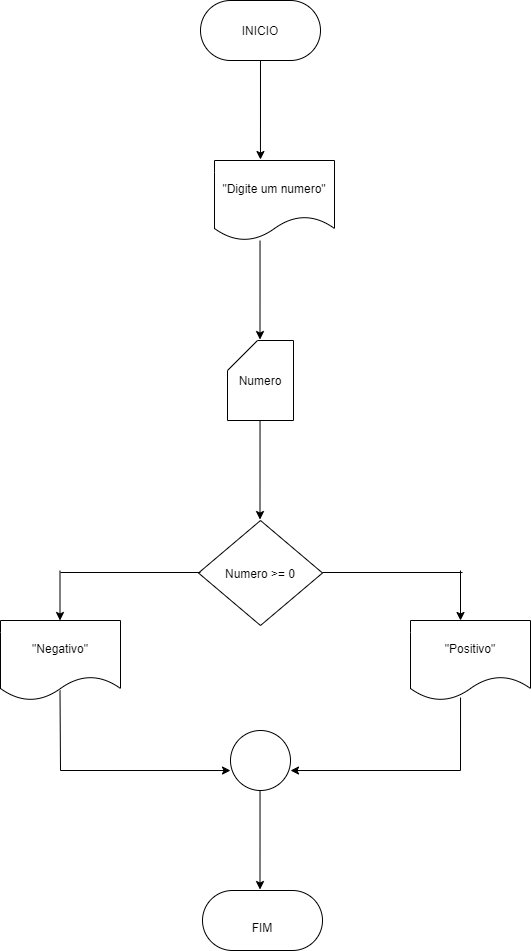

The diagram above was exported from draw.io. Its source (the exported page's mxGraphModel, read from the mxfile embedded in the PNG):
<mxGraphModel dx="798" dy="610" grid="1" gridSize="10" guides="1" tooltips="1" connect="1" arrows="1" fold="1" page="1" pageScale="1" pageWidth="827" pageHeight="1169" math="0" shadow="0">
  <root>
    <mxCell id="0" />
    <mxCell id="1" parent="0" />
    <mxCell id="13" style="edgeStyle=none;html=1;entryX=0.383;entryY=-0.012;entryDx=0;entryDy=0;entryPerimeter=0;" parent="1" source="2" target="3" edge="1">
      <mxGeometry relative="1" as="geometry" />
    </mxCell>
    <mxCell id="2" value="INICIO" style="rounded=1;whiteSpace=wrap;html=1;arcSize=50;" parent="1" vertex="1">
      <mxGeometry x="340" y="80" width="120" height="60" as="geometry" />
    </mxCell>
    <mxCell id="3" value="&quot;Digite um numero&quot;" style="shape=document;whiteSpace=wrap;html=1;boundedLbl=1;" parent="1" vertex="1">
      <mxGeometry x="354" y="240" width="120" height="80" as="geometry" />
    </mxCell>
    <mxCell id="4" value="Numero" style="shape=card;whiteSpace=wrap;html=1;" parent="1" vertex="1">
      <mxGeometry x="367" y="420" width="66" height="80" as="geometry" />
    </mxCell>
    <mxCell id="5" value="Numero &amp;gt;= 0" style="rhombus;whiteSpace=wrap;html=1;" parent="1" vertex="1">
      <mxGeometry x="338" y="600" width="124" height="105" as="geometry" />
    </mxCell>
    <mxCell id="6" value="" style="ellipse;whiteSpace=wrap;html=1;aspect=fixed;" parent="1" vertex="1">
      <mxGeometry x="370" y="810" width="60" height="60" as="geometry" />
    </mxCell>
    <mxCell id="7" value="&quot;Negativo&quot;" style="shape=document;whiteSpace=wrap;html=1;boundedLbl=1;" parent="1" vertex="1">
      <mxGeometry x="140" y="700" width="120" height="80" as="geometry" />
    </mxCell>
    <mxCell id="9" value="&quot;Positivo&quot;" style="shape=document;whiteSpace=wrap;html=1;boundedLbl=1;" parent="1" vertex="1">
      <mxGeometry x="550" y="700" width="120" height="80" as="geometry" />
    </mxCell>
    <mxCell id="14" style="edgeStyle=none;html=1;entryX=0.383;entryY=-0.012;entryDx=0;entryDy=0;entryPerimeter=0;" parent="1" edge="1">
      <mxGeometry relative="1" as="geometry">
        <mxPoint x="399.53070055796644" y="320" as="sourcePoint" />
        <mxPoint x="399.50000000000006" y="419.03999999999996" as="targetPoint" />
      </mxGeometry>
    </mxCell>
    <mxCell id="15" style="edgeStyle=none;html=1;entryX=0.383;entryY=-0.012;entryDx=0;entryDy=0;entryPerimeter=0;" parent="1" edge="1">
      <mxGeometry relative="1" as="geometry">
        <mxPoint x="399.5307005579664" y="500" as="sourcePoint" />
        <mxPoint x="399.5" y="599.04" as="targetPoint" />
      </mxGeometry>
    </mxCell>
    <mxCell id="16" value="" style="endArrow=none;html=1;" parent="1" edge="1">
      <mxGeometry width="50" height="50" relative="1" as="geometry">
        <mxPoint x="200" y="652" as="sourcePoint" />
        <mxPoint x="340" y="652" as="targetPoint" />
      </mxGeometry>
    </mxCell>
    <mxCell id="17" value="" style="endArrow=none;html=1;" parent="1" edge="1">
      <mxGeometry width="50" height="50" relative="1" as="geometry">
        <mxPoint x="462" y="652" as="sourcePoint" />
        <mxPoint x="602" y="652" as="targetPoint" />
      </mxGeometry>
    </mxCell>
    <mxCell id="18" value="" style="endArrow=classic;html=1;" parent="1" edge="1">
      <mxGeometry width="50" height="50" relative="1" as="geometry">
        <mxPoint x="600" y="650" as="sourcePoint" />
        <mxPoint x="600" y="700" as="targetPoint" />
      </mxGeometry>
    </mxCell>
    <mxCell id="19" value="" style="endArrow=classic;html=1;" parent="1" edge="1">
      <mxGeometry width="50" height="50" relative="1" as="geometry">
        <mxPoint x="199.5" y="650" as="sourcePoint" />
        <mxPoint x="199.5" y="700" as="targetPoint" />
      </mxGeometry>
    </mxCell>
    <mxCell id="21" value="" style="endArrow=none;html=1;" parent="1" edge="1">
      <mxGeometry width="50" height="50" relative="1" as="geometry">
        <mxPoint x="200" y="850" as="sourcePoint" />
        <mxPoint x="199.5" y="770" as="targetPoint" />
      </mxGeometry>
    </mxCell>
    <mxCell id="25" value="" style="endArrow=classic;html=1;entryX=0;entryY=0.667;entryDx=0;entryDy=0;entryPerimeter=0;" parent="1" target="6" edge="1">
      <mxGeometry width="50" height="50" relative="1" as="geometry">
        <mxPoint x="200" y="850" as="sourcePoint" />
        <mxPoint x="360" y="851" as="targetPoint" />
      </mxGeometry>
    </mxCell>
    <mxCell id="27" value="" style="endArrow=classic;html=1;entryX=0;entryY=0.667;entryDx=0;entryDy=0;entryPerimeter=0;" parent="1" edge="1">
      <mxGeometry width="50" height="50" relative="1" as="geometry">
        <mxPoint x="600" y="850" as="sourcePoint" />
        <mxPoint x="430" y="850.02" as="targetPoint" />
      </mxGeometry>
    </mxCell>
    <mxCell id="28" value="" style="endArrow=none;html=1;entryX=0.417;entryY=0.963;entryDx=0;entryDy=0;entryPerimeter=0;" parent="1" target="9" edge="1">
      <mxGeometry width="50" height="50" relative="1" as="geometry">
        <mxPoint x="600" y="850" as="sourcePoint" />
        <mxPoint x="600" y="780" as="targetPoint" />
      </mxGeometry>
    </mxCell>
    <mxCell id="29" value="&lt;br&gt;FIM" style="rounded=1;whiteSpace=wrap;html=1;arcSize=50;" parent="1" vertex="1">
      <mxGeometry x="342" y="970" width="120" height="60" as="geometry" />
    </mxCell>
    <mxCell id="30" style="edgeStyle=none;html=1;entryX=0.383;entryY=-0.012;entryDx=0;entryDy=0;entryPerimeter=0;" parent="1" edge="1">
      <mxGeometry relative="1" as="geometry">
        <mxPoint x="399.5307005579664" y="870" as="sourcePoint" />
        <mxPoint x="399.5" y="969.04" as="targetPoint" />
      </mxGeometry>
    </mxCell>
  </root>
</mxGraphModel>